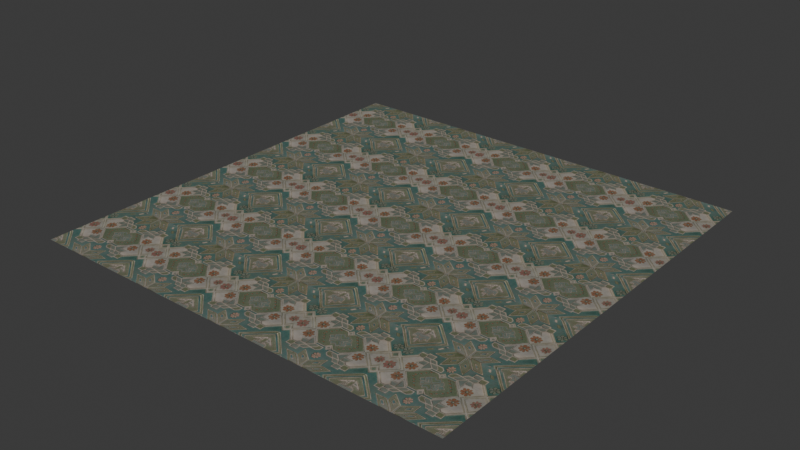 # Source: nilaya-sc-iv-kilim.blend  (saved by Blender 4.2.66; exported with 4.5.12 LTS)
import bpy
from mathutils import Matrix  # noqa: F401  (used for matrix-valued properties, if any)

bpy.ops.wm.read_factory_settings(use_empty=True)
scene = bpy.context.scene
scene.name = 'Scene'

# ---- images (referenced by path relative to the original .blend; pixels are not part of the script)
import os
ASSET_DIR = os.environ.get("B2B_ASSET_DIR", "")  # directory of the original .blend (textures are referenced by path, not embedded)
HERE = os.path.dirname(os.path.abspath(__file__))  # packed textures are extracted next to this script under _unpacked/

def load_image(name, relpath, width, height, colorspace="sRGB"):
    """Load a texture the original file referenced (path relative to the .blend, or extracted next to this script)."""
    p = next((c for c in (os.path.join(HERE, relpath), os.path.join(ASSET_DIR, relpath)) if relpath and os.path.exists(c)), "")
    if p:
        img = bpy.data.images.load(p, check_existing=True)
        img.name = name
    else:  # same state as the original file: an image datablock whose file is absent (Cycles renders it pink)
        img = bpy.data.images.new(name, width, height)
        img.source = "FILE"
        img.filepath = "//" + (relpath or name)
    img.colorspace_settings.name = colorspace
    return img
img_base = load_image('base', '_unpacked/base.5ba82682.png', 1024, 1024, 'sRGB')
img_rough = load_image('rough', '_unpacked/rough.8c48db1f.png', 1024, 1024, 'Non-Color')
img_normal = load_image('normal', '_unpacked/normal.eb528fa9.png', 1024, 1024, 'Non-Color')
img_ao = load_image('ao', '_unpacked/ao.1457c264.png', 1024, 1024, 'Non-Color')

# ---- materials (node trees are filled in below, after node groups)
mat_nilaya_sc_iv_kilim = bpy.data.materials.new('nilaya-sc-iv-kilim')

# ---- material node trees
mat_nilaya_sc_iv_kilim.use_nodes = True; mat_nilaya_sc_iv_kilim.node_tree.nodes.clear()
_N = mat_nilaya_sc_iv_kilim.node_tree.nodes; _L = mat_nilaya_sc_iv_kilim.node_tree.links
n0 = _N.new('ShaderNodeBsdfPrincipled'); n0.name = 'Principled BSDF'; n0.location = (10, 300)
n1 = _N.new('ShaderNodeOutputMaterial'); n1.name = 'Material Output'; n1.location = (300, 300)
n2 = _N.new('ShaderNodeTexImage'); n2.name = 'Image Texture'; n2.location = (-628, 556)
n2.label = 'BASE COLOR'
n2.image = img_base
n3 = _N.new('ShaderNodeMapping'); n3.name = 'Mapping'; n3.location = (-1096, 128)
n3.inputs[1].default_value = (0.0, -4.0, 0.0)
n3.inputs[3].default_value = (5.0, 5.0, 1.0)
n4 = _N.new('ShaderNodeUVMap'); n4.name = 'UV Map'; n4.location = (-1356, 28)
n5 = _N.new('ShaderNodeSeparateColor'); n5.name = 'Separate Color'; n5.location = (-346, 205)
n6 = _N.new('ShaderNodeTexImage'); n6.name = 'Image Texture.001'; n6.location = (-628, 268)
n6.label = 'METALLIC ROUGHNESS'
n6.image = img_rough
n7 = _N.new('ShaderNodeNormalMap'); n7.name = 'Normal Map'; n7.location = (-344, -7)
n8 = _N.new('ShaderNodeTexImage'); n8.name = 'Image Texture.002'; n8.location = (-640, -20)
n8.label = 'NORMAL MAP'
n8.image = img_normal
n9 = _N.new('ShaderNodeTexImage'); n9.name = 'Image Texture.003'; n9.location = (-632, 835)
n9.label = 'OCCLUSION'
n9.image = img_ao
n10 = _N.new('ShaderNodeMix'); n10.name = 'Mix'; n10.location = (-229, 581)
n10.data_type = 'RGBA'
n10.blend_type = 'MULTIPLY'
_L.new(n0.outputs[0], n1.inputs[0])
_L.new(n10.outputs[2], n0.inputs[0])
_L.new(n3.outputs[0], n2.inputs[0])
_L.new(n4.outputs[0], n3.inputs[0])
_L.new(n5.outputs[2], n0.inputs[1])
_L.new(n5.outputs[1], n0.inputs[2])
_L.new(n6.outputs[0], n5.inputs[0])
_L.new(n7.outputs[0], n0.inputs[5])
_L.new(n8.outputs[0], n7.inputs[1])
_L.new(n3.outputs[0], n6.inputs[0])
_L.new(n3.outputs[0], n8.inputs[0])
_L.new(n3.outputs[0], n9.inputs[0])
_L.new(n2.outputs[0], n10.inputs[6])
_L.new(n9.outputs[0], n10.inputs[7])
_L.new(n9.outputs[1], n10.inputs[0])
n1.is_active_output = True

# ---- world
world_world = bpy.data.worlds.new('World'); scene.world = world_world
world_world.use_nodes = True; world_world.node_tree.nodes.clear()
_N = world_world.node_tree.nodes; _L = world_world.node_tree.links
n0 = _N.new('ShaderNodeOutputWorld'); n0.name = 'World Output'; n0.location = (300, 300)
n1 = _N.new('ShaderNodeBackground'); n1.name = 'Background'; n1.location = (10, 300)
n1.inputs[0].default_value = (0.05088, 0.05088, 0.05088, 1.0)
_L.new(n1.outputs[0], n0.inputs[0])
n0.is_active_output = True
world_world.color = (0.05088, 0.05088, 0.05088)
world_world.sun_shadow_jitter_overblur = 0.0

# ---- meshes
me_plane = bpy.data.meshes.new('Plane')
me_plane.from_pydata([(1.0, -1.0, 0.0), (1.0, 1.0, 0.0), (-1.0, -1.0, 0.0), (-1.0, 1.0, 0.0)], [], [(0, 1, 2), (1, 3, 2)])
_uv = me_plane.uv_layers.new(name='UVMap')
_uv.uv.foreach_set('vector', [1.0, 0.0, 1.0, 1.0, 0.0, 0.0, 1.0, 1.0, 0.0, 1.0, 0.0, 0.0])
_uv.active_render = True
_uv = me_plane.uv_layers.new(name='UVMap.001')
_uv.uv.foreach_set('vector', [0.0, 1.0, 0.0, 1.0, 0.0, 1.0, 0.0, 1.0, 0.0, 1.0, 0.0, 1.0])
me_plane.materials.append(mat_nilaya_sc_iv_kilim)
me_plane.update()
me_plane.normals_split_custom_set([tuple(v) for v in zip(*[iter([0.0, 0.0, 1.0, 0.0, 0.0, 1.0, 0.0, 0.0, 1.0, 0.0, 0.0, 1.0, 0.0, 0.0, 1.0, 0.0, 0.0, 1.0])] * 3)])

# ---- objects
ob_nilaya_sc_iv_kilim = bpy.data.objects.new('nilaya-sc-iv-kilim', me_plane)

# ---- transforms, parenting, visibility, modifiers, constraints
ob_nilaya_sc_iv_kilim.location = (0.0, 0.0, 0.0)
ob_nilaya_sc_iv_kilim.rotation_mode = 'QUATERNION'
ob_nilaya_sc_iv_kilim.rotation_quaternion = (1.0, 0.0, 0.0, 0.0)

# ---- collection membership
scene.collection.objects.link(ob_nilaya_sc_iv_kilim)

# ---- scene / render settings (as saved in the file)
scene.frame_start = 1; scene.frame_end = 250; scene.frame_set(1)
scene.render.engine = 'BLENDER_EEVEE_NEXT'
bpy.context.view_layer.update()

# ---- added for rendering (the .blend has no active camera and no usable light): camera, sun
cam_auto = bpy.data.cameras.new('AutoCamera')
cam_auto.lens = 50.0
cam_auto.sensor_width = 36.0
cam_auto.clip_end = 1000.0
ob_auto_camera = bpy.data.objects.new('AutoCamera', cam_auto)
scene.collection.objects.link(ob_auto_camera)
ob_auto_camera.location = (2.61693, -3.14032, 2.09354)
ob_auto_camera.rotation_euler = (1.09748, -7.21219e-08, 0.694738)
scene.camera = ob_auto_camera
light_auto_sun = bpy.data.lights.new('AutoSun', 'SUN')
light_auto_sun.energy = 3.0
light_auto_sun.angle = 0.0523599
ob_auto_sun = bpy.data.objects.new('AutoSun', light_auto_sun)
scene.collection.objects.link(ob_auto_sun)
ob_auto_sun.rotation_euler = (0.872665, 0.174533, 0.523599)
bpy.context.view_layer.update()

